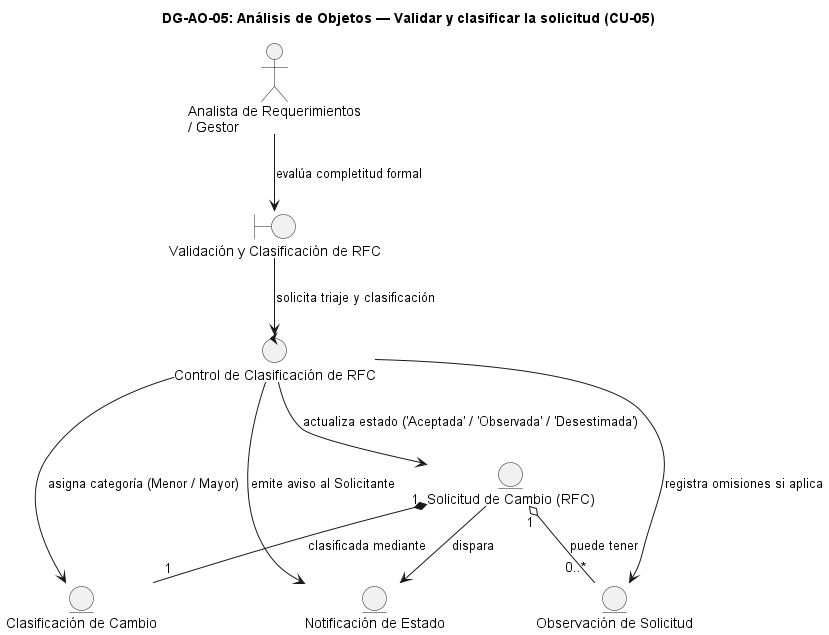

The diagram above was rendered by PlantUML. Its source (embedded in the PNG):
@startuml DG-AO-05
skinparam shadowing false
skinparam roundcorner 8
skinparam defaultFontName Arial

title <b>DG-AO-05: Análisis de Objetos — Validar y clasificar la solicitud (CU-05)</b>

actor "Analista de Requerimientos\n/ Gestor" as ACT

boundary "Validación y Clasificación de RFC" as B
control "Control de Clasificación de RFC" as C

entity "Solicitud de Cambio (RFC)" as E_RFC
entity "Clasificación de Cambio" as E_CLAS
entity "Observación de Solicitud" as E_OBS
entity "Notificación de Estado" as E_NOTIF

ACT --> B : "evalúa completitud formal"
B --> C : "solicita triaje y clasificación"
C --> E_RFC : "actualiza estado ('Aceptada' / 'Observada' / 'Desestimada')"
C --> E_CLAS : "asigna categoría (Menor / Mayor)"
C --> E_OBS : "registra omisiones si aplica"
C --> E_NOTIF : "emite aviso al Solicitante"
E_RFC "1" *-- "1" E_CLAS : "clasificada mediante"
E_RFC "1" o-- "0..*" E_OBS : "puede tener"
E_RFC --> E_NOTIF : "dispara"

@enduml